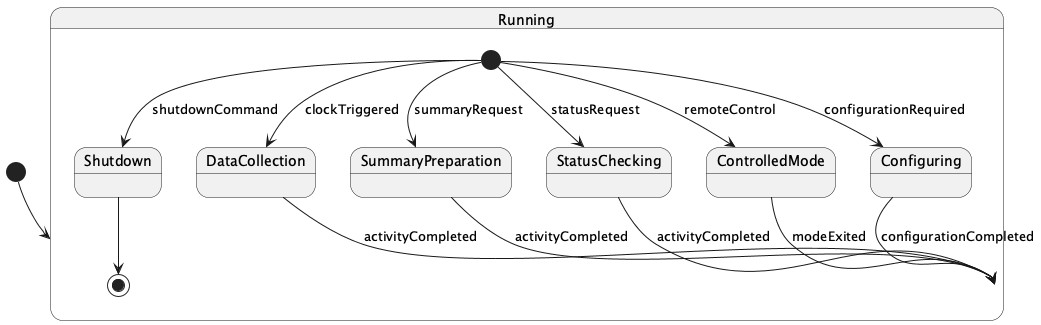

The diagram above was rendered by PlantUML. Its source (embedded in the PNG):
@startuml
[*] --> Running

state Running {
  [*] --> Configuring : configurationRequired
  Configuring --> Running : configurationCompleted
  [*] --> DataCollection : clockTriggered
  DataCollection --> Running : activityCompleted
  [*] --> SummaryPreparation : summaryRequest
  SummaryPreparation --> Running : activityCompleted
  [*] --> StatusChecking : statusRequest
  StatusChecking --> Running : activityCompleted
  [*] --> ControlledMode : remoteControl
  ControlledMode --> Running : modeExited
  [*] --> Shutdown : shutdownCommand
  Shutdown --> [*]
}

@enduml